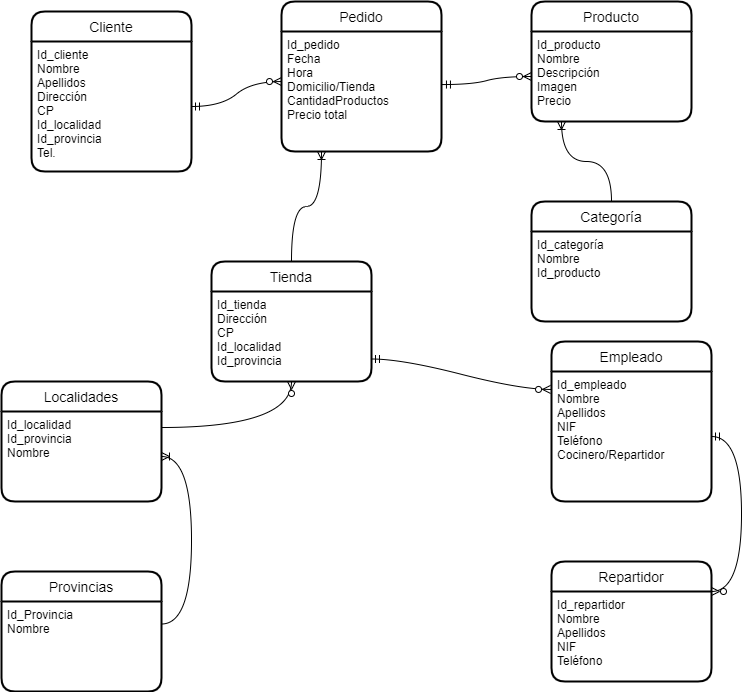

The diagram above was exported from draw.io. Its source (the exported page's mxGraphModel, read from the mxfile embedded in the PNG):
<mxGraphModel dx="1422" dy="865" grid="1" gridSize="10" guides="1" tooltips="1" connect="1" arrows="1" fold="1" page="1" pageScale="1" pageWidth="850" pageHeight="1100" math="0" shadow="0">
  <root>
    <mxCell id="0" />
    <mxCell id="1" parent="0" />
    <mxCell id="2rwwJ_gDvqZe6Xctnf-_-1" value="Cliente" style="swimlane;childLayout=stackLayout;horizontal=1;startSize=30;horizontalStack=0;rounded=1;fontSize=14;fontStyle=0;strokeWidth=2;resizeParent=0;resizeLast=1;shadow=0;dashed=0;align=center;" parent="1" vertex="1">
      <mxGeometry x="70" y="90" width="160" height="160" as="geometry" />
    </mxCell>
    <mxCell id="2rwwJ_gDvqZe6Xctnf-_-2" value="Id_cliente&#10;Nombre&#10;Apellidos&#10;Dirección&#10;CP&#10;Id_localidad&#10;Id_provincia&#10;Tel." style="align=left;strokeColor=none;fillColor=none;spacingLeft=4;fontSize=12;verticalAlign=top;resizable=0;rotatable=0;part=1;" parent="2rwwJ_gDvqZe6Xctnf-_-1" vertex="1">
      <mxGeometry y="30" width="160" height="130" as="geometry" />
    </mxCell>
    <mxCell id="2rwwJ_gDvqZe6Xctnf-_-3" value="Pedido" style="swimlane;childLayout=stackLayout;horizontal=1;startSize=30;horizontalStack=0;rounded=1;fontSize=14;fontStyle=0;strokeWidth=2;resizeParent=0;resizeLast=1;shadow=0;dashed=0;align=center;" parent="1" vertex="1">
      <mxGeometry x="320" y="80" width="160" height="150" as="geometry" />
    </mxCell>
    <mxCell id="2rwwJ_gDvqZe6Xctnf-_-4" value="Id_pedido&#10;Fecha&#10;Hora&#10;Domicilio/Tienda&#10;CantidadProductos&#10;Precio total" style="align=left;strokeColor=none;fillColor=none;spacingLeft=4;fontSize=12;verticalAlign=top;resizable=0;rotatable=0;part=1;" parent="2rwwJ_gDvqZe6Xctnf-_-3" vertex="1">
      <mxGeometry y="30" width="160" height="120" as="geometry" />
    </mxCell>
    <mxCell id="2rwwJ_gDvqZe6Xctnf-_-8" value="Empleado" style="swimlane;childLayout=stackLayout;horizontal=1;startSize=30;horizontalStack=0;rounded=1;fontSize=14;fontStyle=0;strokeWidth=2;resizeParent=0;resizeLast=1;shadow=0;dashed=0;align=center;" parent="1" vertex="1">
      <mxGeometry x="590" y="420" width="160" height="160" as="geometry" />
    </mxCell>
    <mxCell id="2rwwJ_gDvqZe6Xctnf-_-9" value="Id_empleado&#10;Nombre&#10;Apellidos&#10;NIF&#10;Teléfono&#10;Cocinero/Repartidor" style="align=left;strokeColor=none;fillColor=none;spacingLeft=4;fontSize=12;verticalAlign=top;resizable=0;rotatable=0;part=1;" parent="2rwwJ_gDvqZe6Xctnf-_-8" vertex="1">
      <mxGeometry y="30" width="160" height="130" as="geometry" />
    </mxCell>
    <mxCell id="2rwwJ_gDvqZe6Xctnf-_-11" value="Tienda" style="swimlane;childLayout=stackLayout;horizontal=1;startSize=30;horizontalStack=0;rounded=1;fontSize=14;fontStyle=0;strokeWidth=2;resizeParent=0;resizeLast=1;shadow=0;dashed=0;align=center;" parent="1" vertex="1">
      <mxGeometry x="250" y="340" width="160" height="120" as="geometry" />
    </mxCell>
    <mxCell id="2rwwJ_gDvqZe6Xctnf-_-12" value="Id_tienda&#10;Dirección&#10;CP&#10;Id_localidad&#10;Id_provincia" style="align=left;strokeColor=none;fillColor=none;spacingLeft=4;fontSize=12;verticalAlign=top;resizable=0;rotatable=0;part=1;" parent="2rwwJ_gDvqZe6Xctnf-_-11" vertex="1">
      <mxGeometry y="30" width="160" height="90" as="geometry" />
    </mxCell>
    <mxCell id="2rwwJ_gDvqZe6Xctnf-_-15" value="Repartidor" style="swimlane;childLayout=stackLayout;horizontal=1;startSize=30;horizontalStack=0;rounded=1;fontSize=14;fontStyle=0;strokeWidth=2;resizeParent=0;resizeLast=1;shadow=0;dashed=0;align=center;" parent="1" vertex="1">
      <mxGeometry x="590" y="640" width="160" height="120" as="geometry" />
    </mxCell>
    <mxCell id="2rwwJ_gDvqZe6Xctnf-_-16" value="Id_repartidor&#10;Nombre&#10;Apellidos&#10;NIF&#10;Teléfono" style="align=left;strokeColor=none;fillColor=none;spacingLeft=4;fontSize=12;verticalAlign=top;resizable=0;rotatable=0;part=1;" parent="2rwwJ_gDvqZe6Xctnf-_-15" vertex="1">
      <mxGeometry y="30" width="160" height="90" as="geometry" />
    </mxCell>
    <mxCell id="2rwwJ_gDvqZe6Xctnf-_-18" value="Categoría" style="swimlane;childLayout=stackLayout;horizontal=1;startSize=30;horizontalStack=0;rounded=1;fontSize=14;fontStyle=0;strokeWidth=2;resizeParent=0;resizeLast=1;shadow=0;dashed=0;align=center;" parent="1" vertex="1">
      <mxGeometry x="570" y="280" width="160" height="120" as="geometry" />
    </mxCell>
    <mxCell id="2rwwJ_gDvqZe6Xctnf-_-19" value="Id_categoría&#10;Nombre&#10;Id_producto" style="align=left;strokeColor=none;fillColor=none;spacingLeft=4;fontSize=12;verticalAlign=top;resizable=0;rotatable=0;part=1;" parent="2rwwJ_gDvqZe6Xctnf-_-18" vertex="1">
      <mxGeometry y="30" width="160" height="90" as="geometry" />
    </mxCell>
    <mxCell id="2rwwJ_gDvqZe6Xctnf-_-21" value="Provincias" style="swimlane;childLayout=stackLayout;horizontal=1;startSize=30;horizontalStack=0;rounded=1;fontSize=14;fontStyle=0;strokeWidth=2;resizeParent=0;resizeLast=1;shadow=0;dashed=0;align=center;" parent="1" vertex="1">
      <mxGeometry x="40" y="650" width="160" height="120" as="geometry" />
    </mxCell>
    <mxCell id="2rwwJ_gDvqZe6Xctnf-_-22" value="Id_Provincia&#10;Nombre" style="align=left;strokeColor=none;fillColor=none;spacingLeft=4;fontSize=12;verticalAlign=top;resizable=0;rotatable=0;part=1;" parent="2rwwJ_gDvqZe6Xctnf-_-21" vertex="1">
      <mxGeometry y="30" width="160" height="90" as="geometry" />
    </mxCell>
    <mxCell id="2rwwJ_gDvqZe6Xctnf-_-23" value="Localidades" style="swimlane;childLayout=stackLayout;horizontal=1;startSize=30;horizontalStack=0;rounded=1;fontSize=14;fontStyle=0;strokeWidth=2;resizeParent=0;resizeLast=1;shadow=0;dashed=0;align=center;" parent="1" vertex="1">
      <mxGeometry x="40" y="460" width="160" height="120" as="geometry" />
    </mxCell>
    <mxCell id="2rwwJ_gDvqZe6Xctnf-_-24" value="Id_localidad&#10;Id_provincia&#10;Nombre" style="align=left;strokeColor=none;fillColor=none;spacingLeft=4;fontSize=12;verticalAlign=top;resizable=0;rotatable=0;part=1;" parent="2rwwJ_gDvqZe6Xctnf-_-23" vertex="1">
      <mxGeometry y="30" width="160" height="90" as="geometry" />
    </mxCell>
    <mxCell id="2rwwJ_gDvqZe6Xctnf-_-31" value="Producto" style="swimlane;childLayout=stackLayout;horizontal=1;startSize=30;horizontalStack=0;rounded=1;fontSize=14;fontStyle=0;strokeWidth=2;resizeParent=0;resizeLast=1;shadow=0;dashed=0;align=center;" parent="1" vertex="1">
      <mxGeometry x="570" y="80" width="160" height="120" as="geometry" />
    </mxCell>
    <mxCell id="2rwwJ_gDvqZe6Xctnf-_-32" value="Id_producto&#10;Nombre&#10;Descripción&#10;Imagen&#10;Precio" style="align=left;strokeColor=none;fillColor=none;spacingLeft=4;fontSize=12;verticalAlign=top;resizable=0;rotatable=0;part=1;" parent="2rwwJ_gDvqZe6Xctnf-_-31" vertex="1">
      <mxGeometry y="30" width="160" height="90" as="geometry" />
    </mxCell>
    <mxCell id="2rwwJ_gDvqZe6Xctnf-_-36" value="" style="fontSize=12;html=1;endArrow=ERoneToMany;rounded=0;exitX=0.5;exitY=0;exitDx=0;exitDy=0;elbow=vertical;edgeStyle=orthogonalEdgeStyle;curved=1;entryX=0.25;entryY=1;entryDx=0;entryDy=0;" parent="1" source="2rwwJ_gDvqZe6Xctnf-_-11" target="2rwwJ_gDvqZe6Xctnf-_-4" edge="1">
      <mxGeometry width="100" height="100" relative="1" as="geometry">
        <mxPoint x="360" y="350" as="sourcePoint" />
        <mxPoint x="320" y="210" as="targetPoint" />
      </mxGeometry>
    </mxCell>
    <mxCell id="2rwwJ_gDvqZe6Xctnf-_-45" value="" style="edgeStyle=orthogonalEdgeStyle;fontSize=12;html=1;endArrow=ERoneToMany;rounded=0;exitX=0.5;exitY=0;exitDx=0;exitDy=0;curved=1;" parent="1" source="2rwwJ_gDvqZe6Xctnf-_-18" edge="1">
      <mxGeometry width="100" height="100" relative="1" as="geometry">
        <mxPoint x="510" y="460" as="sourcePoint" />
        <mxPoint x="600" y="200" as="targetPoint" />
      </mxGeometry>
    </mxCell>
    <mxCell id="2rwwJ_gDvqZe6Xctnf-_-46" value="" style="edgeStyle=entityRelationEdgeStyle;fontSize=12;html=1;endArrow=ERzeroToMany;startArrow=ERmandOne;rounded=0;curved=1;elbow=vertical;exitX=1;exitY=0.5;exitDx=0;exitDy=0;entryX=0;entryY=0.417;entryDx=0;entryDy=0;entryPerimeter=0;" parent="1" source="2rwwJ_gDvqZe6Xctnf-_-2" target="2rwwJ_gDvqZe6Xctnf-_-4" edge="1">
      <mxGeometry width="100" height="100" relative="1" as="geometry">
        <mxPoint x="600" y="500" as="sourcePoint" />
        <mxPoint x="700" y="400" as="targetPoint" />
      </mxGeometry>
    </mxCell>
    <mxCell id="2rwwJ_gDvqZe6Xctnf-_-47" value="" style="edgeStyle=entityRelationEdgeStyle;fontSize=12;html=1;endArrow=ERzeroToMany;startArrow=ERmandOne;rounded=0;curved=1;elbow=vertical;exitX=1.006;exitY=0.442;exitDx=0;exitDy=0;entryX=0;entryY=0.5;entryDx=0;entryDy=0;exitPerimeter=0;" parent="1" source="2rwwJ_gDvqZe6Xctnf-_-4" target="2rwwJ_gDvqZe6Xctnf-_-32" edge="1">
      <mxGeometry width="100" height="100" relative="1" as="geometry">
        <mxPoint x="600" y="500" as="sourcePoint" />
        <mxPoint x="700" y="400" as="targetPoint" />
      </mxGeometry>
    </mxCell>
    <mxCell id="2rwwJ_gDvqZe6Xctnf-_-49" value="" style="edgeStyle=entityRelationEdgeStyle;fontSize=12;html=1;endArrow=ERzeroToMany;startArrow=ERmandOne;rounded=0;curved=1;elbow=vertical;exitX=1;exitY=0.5;exitDx=0;exitDy=0;entryX=1;entryY=0;entryDx=0;entryDy=0;entryPerimeter=0;" parent="1" source="2rwwJ_gDvqZe6Xctnf-_-9" target="2rwwJ_gDvqZe6Xctnf-_-16" edge="1">
      <mxGeometry width="100" height="100" relative="1" as="geometry">
        <mxPoint x="600" y="500" as="sourcePoint" />
        <mxPoint x="700" y="400" as="targetPoint" />
      </mxGeometry>
    </mxCell>
    <mxCell id="2rwwJ_gDvqZe6Xctnf-_-50" value="" style="edgeStyle=entityRelationEdgeStyle;fontSize=12;html=1;endArrow=ERzeroToMany;startArrow=ERmandOne;rounded=0;curved=1;elbow=vertical;exitX=1;exitY=0.75;exitDx=0;exitDy=0;entryX=-0.006;entryY=0.138;entryDx=0;entryDy=0;entryPerimeter=0;" parent="1" source="2rwwJ_gDvqZe6Xctnf-_-12" target="2rwwJ_gDvqZe6Xctnf-_-9" edge="1">
      <mxGeometry width="100" height="100" relative="1" as="geometry">
        <mxPoint x="600" y="500" as="sourcePoint" />
        <mxPoint x="700" y="400" as="targetPoint" />
      </mxGeometry>
    </mxCell>
    <mxCell id="7tlwVx8bKaUIo7Jwgbfp-1" value="" style="edgeStyle=orthogonalEdgeStyle;fontSize=12;html=1;endArrow=ERzeroToMany;endFill=1;rounded=0;exitX=0.994;exitY=0.178;exitDx=0;exitDy=0;exitPerimeter=0;curved=1;entryX=0.5;entryY=1;entryDx=0;entryDy=0;" edge="1" parent="1" source="2rwwJ_gDvqZe6Xctnf-_-24" target="2rwwJ_gDvqZe6Xctnf-_-12">
      <mxGeometry width="100" height="100" relative="1" as="geometry">
        <mxPoint x="260" y="620" as="sourcePoint" />
        <mxPoint x="360" y="490" as="targetPoint" />
      </mxGeometry>
    </mxCell>
    <mxCell id="7tlwVx8bKaUIo7Jwgbfp-3" value="" style="edgeStyle=entityRelationEdgeStyle;fontSize=12;html=1;endArrow=ERoneToMany;rounded=0;curved=1;exitX=1;exitY=0.25;exitDx=0;exitDy=0;" edge="1" parent="1" source="2rwwJ_gDvqZe6Xctnf-_-22" target="2rwwJ_gDvqZe6Xctnf-_-24">
      <mxGeometry width="100" height="100" relative="1" as="geometry">
        <mxPoint x="500" y="390" as="sourcePoint" />
        <mxPoint x="600" y="290" as="targetPoint" />
      </mxGeometry>
    </mxCell>
  </root>
</mxGraphModel>